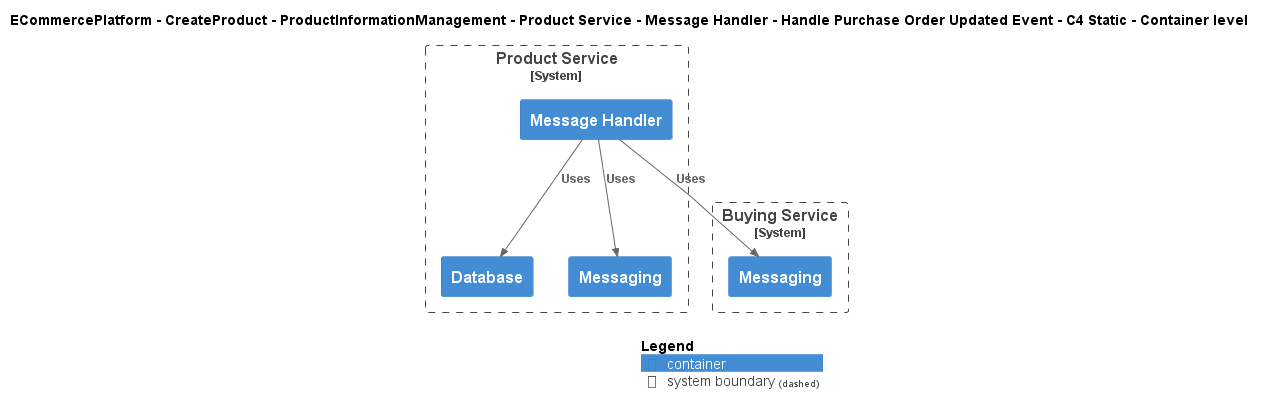

The diagram above was rendered by PlantUML. Its source (embedded in the PNG):
@startuml
!include ..\..\..\..\..\..\..\..\..\.c4s\C4_Container.puml

AddElementTag("c4interflow:lifecycle:new", $bgColor=green, $fontColor=#ffffff, $borderColor=green, $shadowing="False")
AddElementTag("c4interflow:lifecycle:changed", $bgColor=orange, $fontColor=#ffffff, $borderColor=orange, $shadowing="False")
AddElementTag("c4interflow:lifecycle:removed", $bgColor=red, $fontColor=#ffffff, $borderColor=red, $shadowing="False")

AddRelTag("c4interflow:lifecycle:new", $textColor=green, $lineColor=green)
AddRelTag("c4interflow:lifecycle:changed", $textColor=orange, $lineColor=orange)
AddRelTag("c4interflow:lifecycle:removed", $textColor=red, $lineColor=red)

SHOW_PERSON_PORTRAIT()
LAYOUT_TOP_DOWN()

skinparam linetype polyline

title ECommercePlatform - CreateProduct - ProductInformationManagement - Product Service - Message Handler - Handle Purchase Order Updated Event - C4 Static - Container level


System_Boundary(ECommercePlatform.CreateProduct.ProductInformationManagement.SoftwareSystems.ProductService, "Product Service") {
    Container(ECommercePlatform.CreateProduct.ProductInformationManagement.SoftwareSystems.ProductService.Containers.MessageHandler, "Message Handler", "", "")
    Container(ECommercePlatform.CreateProduct.ProductInformationManagement.SoftwareSystems.ProductService.Containers.Database, "Database", "", "")
    Container(ECommercePlatform.CreateProduct.ProductInformationManagement.SoftwareSystems.ProductService.Containers.Messaging, "Messaging", "", "")
}

System_Boundary(ECommercePlatform.CreateProduct.BuyingAndMerchandising.SoftwareSystems.BuyingService, "Buying Service") {
    Container(ECommercePlatform.CreateProduct.BuyingAndMerchandising.SoftwareSystems.BuyingService.Containers.Messaging, "Messaging", "", "")
}

Rel(ECommercePlatform.CreateProduct.ProductInformationManagement.SoftwareSystems.ProductService.Containers.MessageHandler, ECommercePlatform.CreateProduct.BuyingAndMerchandising.SoftwareSystems.BuyingService.Containers.Messaging, "Uses")
Rel(ECommercePlatform.CreateProduct.ProductInformationManagement.SoftwareSystems.ProductService.Containers.MessageHandler, ECommercePlatform.CreateProduct.ProductInformationManagement.SoftwareSystems.ProductService.Containers.Database, "Uses")
Rel(ECommercePlatform.CreateProduct.ProductInformationManagement.SoftwareSystems.ProductService.Containers.MessageHandler, ECommercePlatform.CreateProduct.ProductInformationManagement.SoftwareSystems.ProductService.Containers.Messaging, "Uses")


SHOW_LEGEND()
@enduml